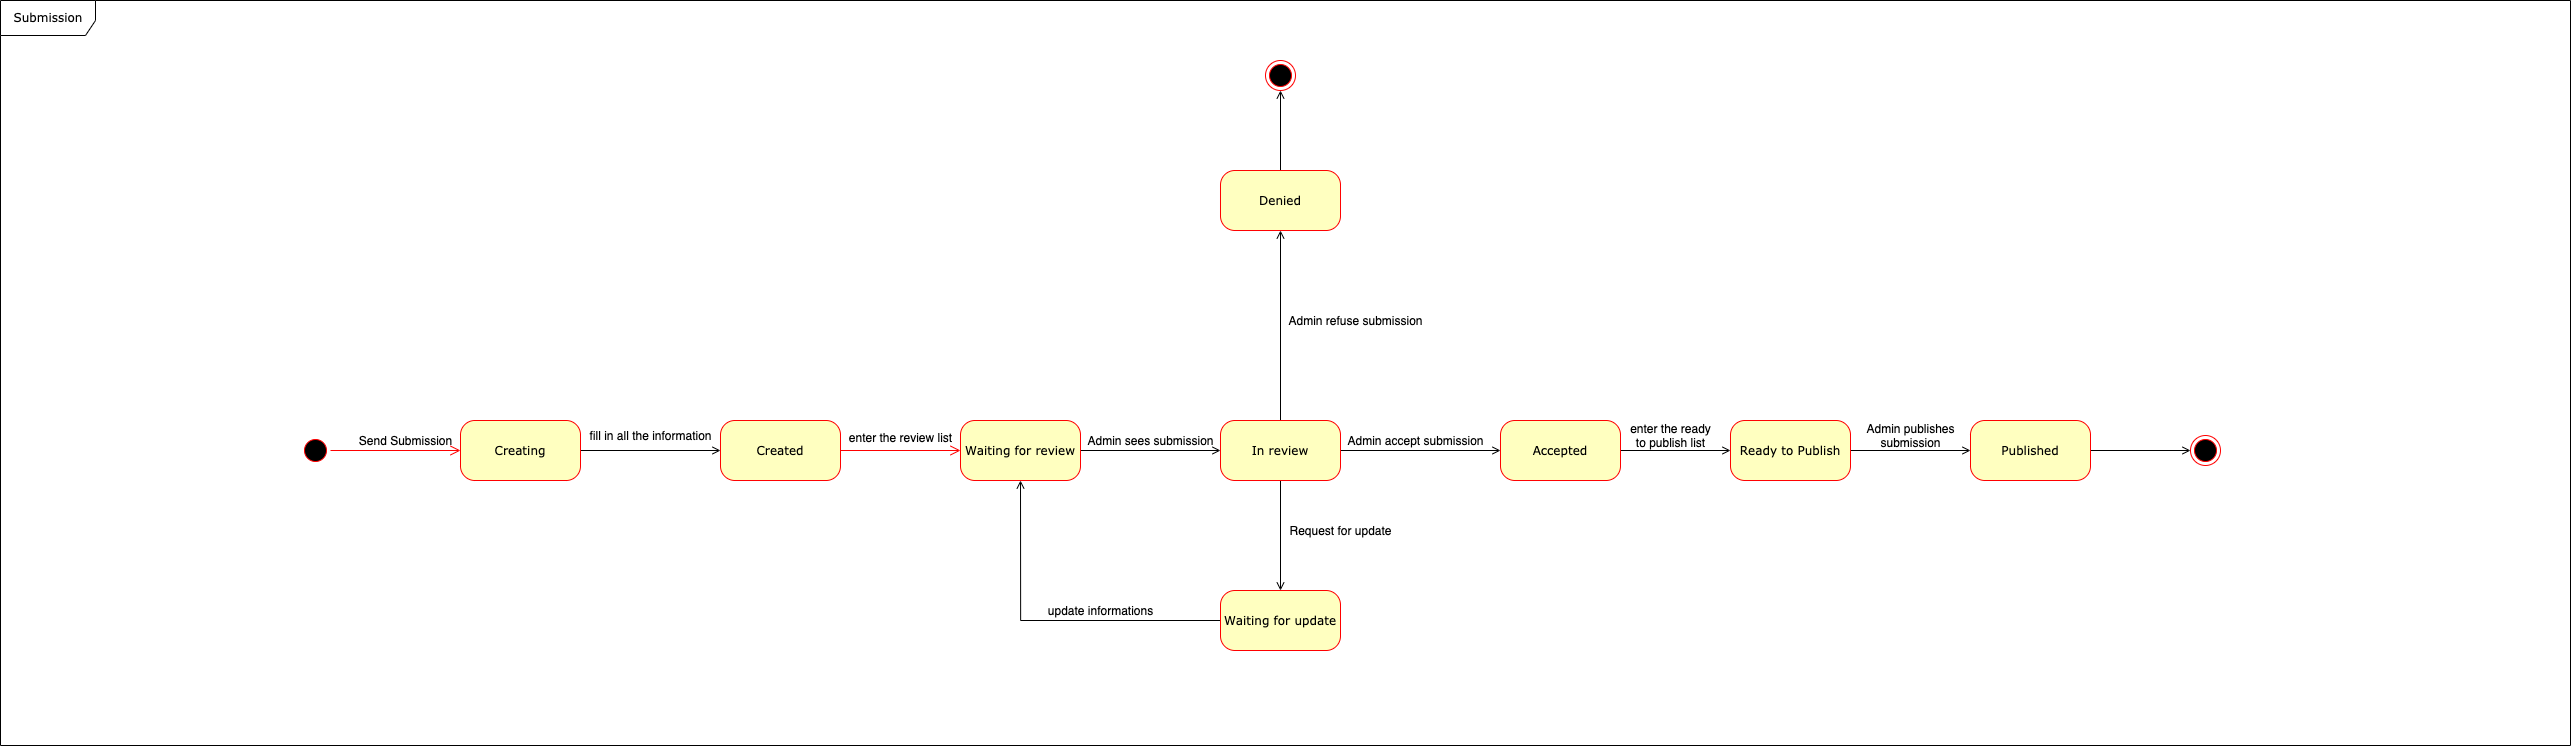

The diagram above was exported from draw.io. Its source (the exported page's mxGraphModel, read from the mxfile embedded in the PNG):
<mxGraphModel dx="3803" dy="2696" grid="1" gridSize="10" guides="1" tooltips="1" connect="1" arrows="1" fold="1" page="1" pageScale="1" pageWidth="1100" pageHeight="850" background="#ffffff" math="0" shadow="0">
  <root>
    <mxCell id="0" />
    <mxCell id="1" parent="0" />
    <mxCell id="382b91b5511bd0f7-1" value="" style="ellipse;html=1;shape=startState;fillColor=#000000;strokeColor=#ff0000;rounded=1;shadow=0;comic=0;labelBackgroundColor=none;fontFamily=Verdana;fontSize=12;fontColor=#000000;align=center;direction=south;" parent="1" vertex="1">
      <mxGeometry x="50" y="135" width="30" height="30" as="geometry" />
    </mxCell>
    <mxCell id="382b91b5511bd0f7-5" value="Created" style="rounded=1;whiteSpace=wrap;html=1;arcSize=24;fillColor=#ffffc0;strokeColor=#ff0000;shadow=0;comic=0;labelBackgroundColor=none;fontFamily=Verdana;fontSize=12;fontColor=#000000;align=center;" parent="1" vertex="1">
      <mxGeometry x="470" y="120" width="120" height="60" as="geometry" />
    </mxCell>
    <mxCell id="_1fkNEAEwoXZvjI-mXen-9" style="edgeStyle=orthogonalEdgeStyle;rounded=0;orthogonalLoop=1;jettySize=auto;html=1;entryX=0;entryY=0.5;entryDx=0;entryDy=0;endArrow=open;endFill=0;" edge="1" parent="1" source="382b91b5511bd0f7-6" target="382b91b5511bd0f7-5">
      <mxGeometry relative="1" as="geometry" />
    </mxCell>
    <mxCell id="382b91b5511bd0f7-6" value="Creating" style="rounded=1;whiteSpace=wrap;html=1;arcSize=24;fillColor=#ffffc0;strokeColor=#ff0000;shadow=0;comic=0;labelBackgroundColor=none;fontFamily=Verdana;fontSize=12;fontColor=#000000;align=center;" parent="1" vertex="1">
      <mxGeometry x="210" y="120" width="120" height="60" as="geometry" />
    </mxCell>
    <mxCell id="_1fkNEAEwoXZvjI-mXen-12" style="edgeStyle=orthogonalEdgeStyle;rounded=0;orthogonalLoop=1;jettySize=auto;html=1;entryX=0;entryY=0.5;entryDx=0;entryDy=0;endArrow=open;endFill=0;" edge="1" parent="1" source="382b91b5511bd0f7-7" target="_1fkNEAEwoXZvjI-mXen-5">
      <mxGeometry relative="1" as="geometry" />
    </mxCell>
    <mxCell id="382b91b5511bd0f7-7" value="Accepted" style="rounded=1;whiteSpace=wrap;html=1;arcSize=24;fillColor=#ffffc0;strokeColor=#ff0000;shadow=0;comic=0;labelBackgroundColor=none;fontFamily=Verdana;fontSize=12;fontColor=#000000;align=center;" parent="1" vertex="1">
      <mxGeometry x="1250" y="120" width="120" height="60" as="geometry" />
    </mxCell>
    <mxCell id="_1fkNEAEwoXZvjI-mXen-11" style="edgeStyle=orthogonalEdgeStyle;rounded=0;orthogonalLoop=1;jettySize=auto;html=1;entryX=0;entryY=0.5;entryDx=0;entryDy=0;endArrow=open;endFill=0;" edge="1" parent="1" source="382b91b5511bd0f7-9" target="382b91b5511bd0f7-7">
      <mxGeometry relative="1" as="geometry" />
    </mxCell>
    <mxCell id="_1fkNEAEwoXZvjI-mXen-15" style="edgeStyle=orthogonalEdgeStyle;rounded=0;orthogonalLoop=1;jettySize=auto;html=1;entryX=0.5;entryY=1;entryDx=0;entryDy=0;endArrow=open;endFill=0;exitX=0.5;exitY=0;exitDx=0;exitDy=0;" edge="1" parent="1" source="382b91b5511bd0f7-9" target="_1fkNEAEwoXZvjI-mXen-2">
      <mxGeometry relative="1" as="geometry" />
    </mxCell>
    <mxCell id="_1fkNEAEwoXZvjI-mXen-39" value="" style="edgeStyle=orthogonalEdgeStyle;rounded=0;orthogonalLoop=1;jettySize=auto;html=1;endArrow=open;endFill=0;" edge="1" parent="1" source="382b91b5511bd0f7-9" target="_1fkNEAEwoXZvjI-mXen-38">
      <mxGeometry relative="1" as="geometry" />
    </mxCell>
    <mxCell id="382b91b5511bd0f7-9" value="In review" style="rounded=1;whiteSpace=wrap;html=1;arcSize=24;fillColor=#ffffc0;strokeColor=#ff0000;shadow=0;comic=0;labelBackgroundColor=none;fontFamily=Verdana;fontSize=12;fontColor=#000000;align=center;" parent="1" vertex="1">
      <mxGeometry x="970" y="120" width="120" height="60" as="geometry" />
    </mxCell>
    <mxCell id="_1fkNEAEwoXZvjI-mXen-10" style="edgeStyle=orthogonalEdgeStyle;rounded=0;orthogonalLoop=1;jettySize=auto;html=1;entryX=0;entryY=0.5;entryDx=0;entryDy=0;endArrow=open;endFill=0;" edge="1" parent="1" source="382b91b5511bd0f7-10" target="382b91b5511bd0f7-9">
      <mxGeometry relative="1" as="geometry" />
    </mxCell>
    <mxCell id="382b91b5511bd0f7-10" value="Waiting for review" style="rounded=1;whiteSpace=wrap;html=1;arcSize=24;fillColor=#ffffc0;strokeColor=#ff0000;shadow=0;comic=0;labelBackgroundColor=none;fontFamily=Verdana;fontSize=12;fontColor=#000000;align=center;" parent="1" vertex="1">
      <mxGeometry x="710" y="120" width="120" height="60" as="geometry" />
    </mxCell>
    <mxCell id="2a3bc250acf0617d-9" style="edgeStyle=orthogonalEdgeStyle;html=1;labelBackgroundColor=none;endArrow=open;endSize=8;strokeColor=#ff0000;fontFamily=Verdana;fontSize=12;align=left;" parent="1" source="382b91b5511bd0f7-1" target="382b91b5511bd0f7-6" edge="1">
      <mxGeometry relative="1" as="geometry" />
    </mxCell>
    <mxCell id="2a3bc250acf0617d-13" style="edgeStyle=orthogonalEdgeStyle;html=1;exitX=1;exitY=0.5;entryX=0;entryY=0.5;labelBackgroundColor=none;endArrow=open;endSize=8;strokeColor=#ff0000;fontFamily=Verdana;fontSize=12;align=left;" parent="1" source="382b91b5511bd0f7-5" target="382b91b5511bd0f7-10" edge="1">
      <mxGeometry relative="1" as="geometry" />
    </mxCell>
    <mxCell id="_1fkNEAEwoXZvjI-mXen-43" style="edgeStyle=orthogonalEdgeStyle;rounded=0;orthogonalLoop=1;jettySize=auto;html=1;entryX=0.5;entryY=1;entryDx=0;entryDy=0;endArrow=open;endFill=0;" edge="1" parent="1" source="_1fkNEAEwoXZvjI-mXen-2" target="_1fkNEAEwoXZvjI-mXen-42">
      <mxGeometry relative="1" as="geometry" />
    </mxCell>
    <mxCell id="_1fkNEAEwoXZvjI-mXen-2" value="Denied" style="rounded=1;whiteSpace=wrap;html=1;arcSize=24;fillColor=#ffffc0;strokeColor=#ff0000;shadow=0;comic=0;labelBackgroundColor=none;fontFamily=Verdana;fontSize=12;fontColor=#000000;align=center;" vertex="1" parent="1">
      <mxGeometry x="970" y="-130" width="120" height="60" as="geometry" />
    </mxCell>
    <mxCell id="2a3bc250acf0617d-8" value="Submission" style="shape=umlFrame;whiteSpace=wrap;html=1;rounded=1;shadow=0;comic=0;labelBackgroundColor=none;strokeWidth=1;fontFamily=Verdana;fontSize=12;align=center;width=95;height=35;" parent="1" vertex="1">
      <mxGeometry x="-250" y="-300" width="2570" height="745" as="geometry" />
    </mxCell>
    <mxCell id="_1fkNEAEwoXZvjI-mXen-58" value="" style="edgeStyle=orthogonalEdgeStyle;rounded=0;orthogonalLoop=1;jettySize=auto;html=1;endArrow=open;endFill=0;" edge="1" parent="1" source="_1fkNEAEwoXZvjI-mXen-5" target="_1fkNEAEwoXZvjI-mXen-57">
      <mxGeometry relative="1" as="geometry" />
    </mxCell>
    <mxCell id="_1fkNEAEwoXZvjI-mXen-5" value="Ready to Publish" style="rounded=1;whiteSpace=wrap;html=1;arcSize=24;fillColor=#ffffc0;strokeColor=#ff0000;shadow=0;comic=0;labelBackgroundColor=none;fontFamily=Verdana;fontSize=12;fontColor=#000000;align=center;" vertex="1" parent="1">
      <mxGeometry x="1480" y="120" width="120" height="60" as="geometry" />
    </mxCell>
    <mxCell id="_1fkNEAEwoXZvjI-mXen-13" value="" style="ellipse;html=1;shape=endState;fillColor=#000000;strokeColor=#ff0000;" vertex="1" parent="1">
      <mxGeometry x="1940" y="135" width="30" height="30" as="geometry" />
    </mxCell>
    <mxCell id="_1fkNEAEwoXZvjI-mXen-34" value="Send Submission" style="text;html=1;align=center;verticalAlign=middle;resizable=0;points=[];autosize=1;" vertex="1" parent="1">
      <mxGeometry x="100" y="130" width="110" height="20" as="geometry" />
    </mxCell>
    <mxCell id="_1fkNEAEwoXZvjI-mXen-41" style="edgeStyle=orthogonalEdgeStyle;rounded=0;orthogonalLoop=1;jettySize=auto;html=1;entryX=0.5;entryY=1;entryDx=0;entryDy=0;endArrow=open;endFill=0;" edge="1" parent="1" source="_1fkNEAEwoXZvjI-mXen-38" target="382b91b5511bd0f7-10">
      <mxGeometry relative="1" as="geometry" />
    </mxCell>
    <mxCell id="_1fkNEAEwoXZvjI-mXen-38" value="Waiting for update" style="rounded=1;whiteSpace=wrap;html=1;arcSize=24;fillColor=#ffffc0;strokeColor=#ff0000;shadow=0;comic=0;labelBackgroundColor=none;fontFamily=Verdana;fontSize=12;fontColor=#000000;align=center;" vertex="1" parent="1">
      <mxGeometry x="970" y="290" width="120" height="60" as="geometry" />
    </mxCell>
    <mxCell id="_1fkNEAEwoXZvjI-mXen-42" value="" style="ellipse;html=1;shape=endState;fillColor=#000000;strokeColor=#ff0000;" vertex="1" parent="1">
      <mxGeometry x="1015" y="-240" width="30" height="30" as="geometry" />
    </mxCell>
    <mxCell id="_1fkNEAEwoXZvjI-mXen-44" value="fill in all the information" style="text;html=1;align=center;verticalAlign=middle;resizable=0;points=[];autosize=1;" vertex="1" parent="1">
      <mxGeometry x="330" y="125" width="140" height="20" as="geometry" />
    </mxCell>
    <mxCell id="_1fkNEAEwoXZvjI-mXen-45" value="&lt;div&gt;&lt;br&gt;&lt;/div&gt;&lt;div&gt;enter the review list&lt;/div&gt;" style="text;html=1;align=center;verticalAlign=middle;resizable=0;points=[];autosize=1;" vertex="1" parent="1">
      <mxGeometry x="590" y="115" width="120" height="30" as="geometry" />
    </mxCell>
    <mxCell id="_1fkNEAEwoXZvjI-mXen-46" value="Admin sees submission" style="text;html=1;align=center;verticalAlign=middle;resizable=0;points=[];autosize=1;" vertex="1" parent="1">
      <mxGeometry x="830" y="130" width="140" height="20" as="geometry" />
    </mxCell>
    <mxCell id="_1fkNEAEwoXZvjI-mXen-49" value="Request for update" style="text;html=1;align=center;verticalAlign=middle;resizable=0;points=[];autosize=1;" vertex="1" parent="1">
      <mxGeometry x="1030" y="220" width="120" height="20" as="geometry" />
    </mxCell>
    <mxCell id="_1fkNEAEwoXZvjI-mXen-50" value="update informations" style="text;html=1;align=center;verticalAlign=middle;resizable=0;points=[];autosize=1;" vertex="1" parent="1">
      <mxGeometry x="790" y="300" width="120" height="20" as="geometry" />
    </mxCell>
    <mxCell id="_1fkNEAEwoXZvjI-mXen-51" value="Admin refuse submission" style="text;html=1;align=center;verticalAlign=middle;resizable=0;points=[];autosize=1;" vertex="1" parent="1">
      <mxGeometry x="1030" y="10" width="150" height="20" as="geometry" />
    </mxCell>
    <mxCell id="_1fkNEAEwoXZvjI-mXen-54" value="Admin accept submission" style="text;html=1;align=center;verticalAlign=middle;resizable=0;points=[];autosize=1;" vertex="1" parent="1">
      <mxGeometry x="1090" y="130" width="150" height="20" as="geometry" />
    </mxCell>
    <mxCell id="_1fkNEAEwoXZvjI-mXen-55" value="enter the ready&lt;br&gt;to publish list" style="text;html=1;align=center;verticalAlign=middle;resizable=0;points=[];autosize=1;" vertex="1" parent="1">
      <mxGeometry x="1370" y="120" width="100" height="30" as="geometry" />
    </mxCell>
    <mxCell id="_1fkNEAEwoXZvjI-mXen-59" style="edgeStyle=orthogonalEdgeStyle;rounded=0;orthogonalLoop=1;jettySize=auto;html=1;entryX=0;entryY=0.5;entryDx=0;entryDy=0;endArrow=open;endFill=0;" edge="1" parent="1" source="_1fkNEAEwoXZvjI-mXen-57" target="_1fkNEAEwoXZvjI-mXen-13">
      <mxGeometry relative="1" as="geometry" />
    </mxCell>
    <mxCell id="_1fkNEAEwoXZvjI-mXen-57" value="Published" style="rounded=1;whiteSpace=wrap;html=1;arcSize=24;fillColor=#ffffc0;strokeColor=#ff0000;shadow=0;comic=0;labelBackgroundColor=none;fontFamily=Verdana;fontSize=12;fontColor=#000000;align=center;" vertex="1" parent="1">
      <mxGeometry x="1720" y="120" width="120" height="60" as="geometry" />
    </mxCell>
    <mxCell id="_1fkNEAEwoXZvjI-mXen-61" value="Admin publishes&lt;br&gt;submission" style="text;html=1;align=center;verticalAlign=middle;resizable=0;points=[];autosize=1;" vertex="1" parent="1">
      <mxGeometry x="1610" y="120" width="100" height="30" as="geometry" />
    </mxCell>
  </root>
</mxGraphModel>